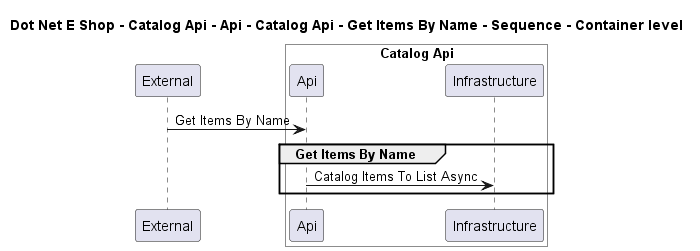

The diagram above was rendered by PlantUML. Its source (embedded in the PNG):
@startuml

title Dot Net E Shop - Catalog Api - Api - Catalog Api - Get Items By Name - Sequence - Container level

participant "External" as C4InterFlow.SoftwareSystems.ExternalSystem

box "Catalog Api" #White
    participant "Api" as DotNetEShop.SoftwareSystems.CatalogApi.Containers.Api
    participant "Infrastructure" as DotNetEShop.SoftwareSystems.CatalogApi.Containers.Infrastructure
end box


C4InterFlow.SoftwareSystems.ExternalSystem -> DotNetEShop.SoftwareSystems.CatalogApi.Containers.Api : Get Items By Name
group Get Items By Name
DotNetEShop.SoftwareSystems.CatalogApi.Containers.Api -> DotNetEShop.SoftwareSystems.CatalogApi.Containers.Infrastructure : Catalog Items To List Async
end


@enduml